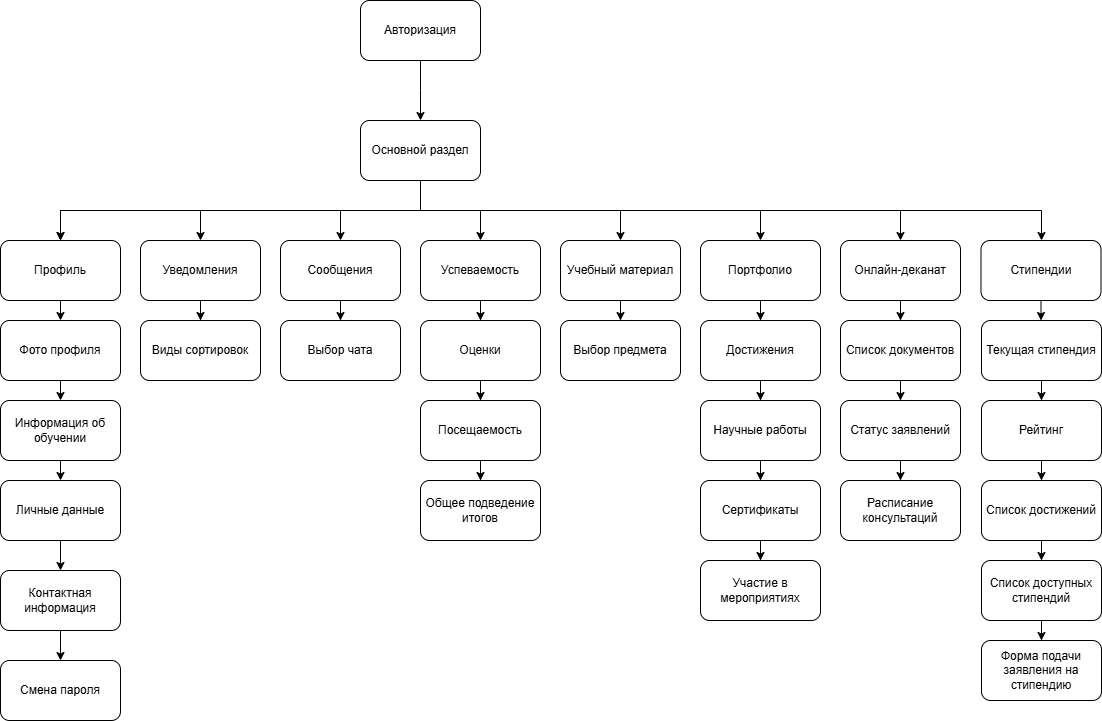

The diagram above was exported from draw.io. Its source (the exported page's mxGraphModel, read from the mxfile embedded in the PNG):
<mxGraphModel dx="933" dy="633" grid="1" gridSize="10" guides="1" tooltips="1" connect="1" arrows="1" fold="1" page="1" pageScale="1" pageWidth="827" pageHeight="1169" math="0" shadow="0">
  <root>
    <mxCell id="0" />
    <mxCell id="1" parent="0" />
    <mxCell id="kr37FrtYTkcFZgHVEcrG-2" edge="1" parent="1" source="XK34fwnVEwUOmBJmgawh-1" style="edgeStyle=orthogonalEdgeStyle;rounded=0;orthogonalLoop=1;jettySize=auto;html=1;entryX=0.5;entryY=0;entryDx=0;entryDy=0;" target="kr37FrtYTkcFZgHVEcrG-1">
      <mxGeometry relative="1" as="geometry">
        <Array as="points">
          <mxPoint x="620" y="630" />
          <mxPoint x="620" y="630" />
        </Array>
      </mxGeometry>
    </mxCell>
    <mxCell id="XK34fwnVEwUOmBJmgawh-1" parent="1" style="rounded=1;whiteSpace=wrap;html=1;" value="Авторизация" vertex="1">
      <mxGeometry height="60" width="120" x="560" y="540" as="geometry" />
    </mxCell>
    <mxCell id="XK34fwnVEwUOmBJmgawh-7" edge="1" parent="1" source="kr37FrtYTkcFZgHVEcrG-1" style="edgeStyle=orthogonalEdgeStyle;rounded=0;orthogonalLoop=1;jettySize=auto;html=1;exitX=0.5;exitY=1;exitDx=0;exitDy=0;" value="">
      <mxGeometry relative="1" as="geometry">
        <Array as="points">
          <mxPoint x="620" y="750" />
          <mxPoint x="260" y="750" />
        </Array>
        <mxPoint x="590.0000000000002" y="730" as="sourcePoint" />
        <mxPoint x="260.0000000000002" y="780" as="targetPoint" />
      </mxGeometry>
    </mxCell>
    <mxCell id="XK34fwnVEwUOmBJmgawh-15" edge="1" parent="1" source="kr37FrtYTkcFZgHVEcrG-1" style="edgeStyle=orthogonalEdgeStyle;rounded=0;orthogonalLoop=1;jettySize=auto;html=1;entryX=0.5;entryY=0;entryDx=0;entryDy=0;exitX=0.5;exitY=1;exitDx=0;exitDy=0;" target="XK34fwnVEwUOmBJmgawh-8">
      <mxGeometry relative="1" as="geometry">
        <Array as="points">
          <mxPoint x="620" y="750" />
          <mxPoint x="400" y="750" />
        </Array>
        <mxPoint x="590.0000000000002" y="730" as="sourcePoint" />
      </mxGeometry>
    </mxCell>
    <mxCell id="XK34fwnVEwUOmBJmgawh-16" edge="1" parent="1" source="kr37FrtYTkcFZgHVEcrG-1" style="edgeStyle=orthogonalEdgeStyle;rounded=0;orthogonalLoop=1;jettySize=auto;html=1;entryX=0.5;entryY=0;entryDx=0;entryDy=0;exitX=0.5;exitY=1;exitDx=0;exitDy=0;" target="XK34fwnVEwUOmBJmgawh-9">
      <mxGeometry relative="1" as="geometry">
        <Array as="points">
          <mxPoint x="620" y="750" />
          <mxPoint x="540" y="750" />
        </Array>
        <mxPoint x="590.0000000000002" y="730" as="sourcePoint" />
      </mxGeometry>
    </mxCell>
    <mxCell id="XK34fwnVEwUOmBJmgawh-17" edge="1" parent="1" source="kr37FrtYTkcFZgHVEcrG-1" style="edgeStyle=orthogonalEdgeStyle;rounded=0;orthogonalLoop=1;jettySize=auto;html=1;entryX=0.5;entryY=0;entryDx=0;entryDy=0;exitX=0.5;exitY=1;exitDx=0;exitDy=0;" target="XK34fwnVEwUOmBJmgawh-10">
      <mxGeometry relative="1" as="geometry">
        <Array as="points">
          <mxPoint x="620" y="750" />
          <mxPoint x="680" y="750" />
        </Array>
        <mxPoint x="590.0000000000002" y="730" as="sourcePoint" />
      </mxGeometry>
    </mxCell>
    <mxCell id="XK34fwnVEwUOmBJmgawh-18" edge="1" parent="1" source="kr37FrtYTkcFZgHVEcrG-1" style="edgeStyle=orthogonalEdgeStyle;rounded=0;orthogonalLoop=1;jettySize=auto;html=1;entryX=0.5;entryY=0;entryDx=0;entryDy=0;exitX=0.5;exitY=1;exitDx=0;exitDy=0;" target="XK34fwnVEwUOmBJmgawh-11">
      <mxGeometry relative="1" as="geometry">
        <Array as="points">
          <mxPoint x="620" y="750" />
          <mxPoint x="820" y="750" />
        </Array>
        <mxPoint x="590.0000000000002" y="730" as="sourcePoint" />
      </mxGeometry>
    </mxCell>
    <mxCell id="YfbeJrehMtx7RbLDi7Xm-1" edge="1" parent="1" source="kr37FrtYTkcFZgHVEcrG-1" style="edgeStyle=orthogonalEdgeStyle;rounded=0;orthogonalLoop=1;jettySize=auto;html=1;entryX=0.5;entryY=0;entryDx=0;entryDy=0;exitX=0.5;exitY=1;exitDx=0;exitDy=0;" target="XK34fwnVEwUOmBJmgawh-12">
      <mxGeometry relative="1" as="geometry">
        <Array as="points">
          <mxPoint x="620" y="750" />
          <mxPoint x="960" y="750" />
        </Array>
        <mxPoint x="590.0000000000002" y="730" as="sourcePoint" />
      </mxGeometry>
    </mxCell>
    <mxCell id="YfbeJrehMtx7RbLDi7Xm-2" edge="1" parent="1" source="kr37FrtYTkcFZgHVEcrG-1" style="edgeStyle=orthogonalEdgeStyle;rounded=0;orthogonalLoop=1;jettySize=auto;html=1;entryX=0.5;entryY=0;entryDx=0;entryDy=0;exitX=0.5;exitY=1;exitDx=0;exitDy=0;" target="XK34fwnVEwUOmBJmgawh-13">
      <mxGeometry relative="1" as="geometry">
        <Array as="points">
          <mxPoint x="620" y="750" />
          <mxPoint x="1100" y="750" />
        </Array>
        <mxPoint x="590.0000000000002" y="730" as="sourcePoint" />
      </mxGeometry>
    </mxCell>
    <mxCell id="YfbeJrehMtx7RbLDi7Xm-21" edge="1" parent="1" source="XK34fwnVEwUOmBJmgawh-8" style="edgeStyle=orthogonalEdgeStyle;rounded=0;orthogonalLoop=1;jettySize=auto;html=1;" target="YfbeJrehMtx7RbLDi7Xm-20" value="">
      <mxGeometry relative="1" as="geometry" />
    </mxCell>
    <mxCell id="XK34fwnVEwUOmBJmgawh-8" parent="1" style="whiteSpace=wrap;html=1;rounded=1;" value="Уведомления" vertex="1">
      <mxGeometry height="60" width="120" x="340" y="780" as="geometry" />
    </mxCell>
    <mxCell id="YfbeJrehMtx7RbLDi7Xm-19" edge="1" parent="1" source="XK34fwnVEwUOmBJmgawh-9" style="edgeStyle=orthogonalEdgeStyle;rounded=0;orthogonalLoop=1;jettySize=auto;html=1;" target="YfbeJrehMtx7RbLDi7Xm-18" value="">
      <mxGeometry relative="1" as="geometry" />
    </mxCell>
    <mxCell id="XK34fwnVEwUOmBJmgawh-9" parent="1" style="whiteSpace=wrap;html=1;rounded=1;" value="Сообщения" vertex="1">
      <mxGeometry height="60" width="120" x="480" y="780" as="geometry" />
    </mxCell>
    <mxCell id="YfbeJrehMtx7RbLDi7Xm-23" edge="1" parent="1" source="XK34fwnVEwUOmBJmgawh-10" style="edgeStyle=orthogonalEdgeStyle;rounded=0;orthogonalLoop=1;jettySize=auto;html=1;" target="YfbeJrehMtx7RbLDi7Xm-22" value="">
      <mxGeometry relative="1" as="geometry" />
    </mxCell>
    <mxCell id="XK34fwnVEwUOmBJmgawh-10" parent="1" style="whiteSpace=wrap;html=1;rounded=1;" value="Успеваемость" vertex="1">
      <mxGeometry height="60" width="120" x="620" y="780" as="geometry" />
    </mxCell>
    <mxCell id="YfbeJrehMtx7RbLDi7Xm-31" edge="1" parent="1" source="XK34fwnVEwUOmBJmgawh-11" style="edgeStyle=orthogonalEdgeStyle;rounded=0;orthogonalLoop=1;jettySize=auto;html=1;" target="YfbeJrehMtx7RbLDi7Xm-30" value="">
      <mxGeometry relative="1" as="geometry" />
    </mxCell>
    <mxCell id="XK34fwnVEwUOmBJmgawh-11" parent="1" style="whiteSpace=wrap;html=1;rounded=1;" value="Учебный материал" vertex="1">
      <mxGeometry height="60" width="120" x="760" y="780" as="geometry" />
    </mxCell>
    <mxCell id="YfbeJrehMtx7RbLDi7Xm-33" edge="1" parent="1" source="XK34fwnVEwUOmBJmgawh-12" style="edgeStyle=orthogonalEdgeStyle;rounded=0;orthogonalLoop=1;jettySize=auto;html=1;" target="YfbeJrehMtx7RbLDi7Xm-32" value="">
      <mxGeometry relative="1" as="geometry" />
    </mxCell>
    <mxCell id="XK34fwnVEwUOmBJmgawh-12" parent="1" style="whiteSpace=wrap;html=1;rounded=1;" value="Портфолио" vertex="1">
      <mxGeometry height="60" width="120" x="900" y="780" as="geometry" />
    </mxCell>
    <mxCell id="YfbeJrehMtx7RbLDi7Xm-54" edge="1" parent="1" source="XK34fwnVEwUOmBJmgawh-13" style="edgeStyle=orthogonalEdgeStyle;rounded=0;orthogonalLoop=1;jettySize=auto;html=1;" target="YfbeJrehMtx7RbLDi7Xm-53" value="">
      <mxGeometry relative="1" as="geometry" />
    </mxCell>
    <mxCell id="XK34fwnVEwUOmBJmgawh-13" parent="1" style="whiteSpace=wrap;html=1;rounded=1;" value="Онлайн-деканат" vertex="1">
      <mxGeometry height="60" width="120" x="1040" y="780" as="geometry" />
    </mxCell>
    <mxCell id="YfbeJrehMtx7RbLDi7Xm-48" edge="1" parent="1" source="XK34fwnVEwUOmBJmgawh-14" style="edgeStyle=orthogonalEdgeStyle;rounded=0;orthogonalLoop=1;jettySize=auto;html=1;entryX=0.5;entryY=0;entryDx=0;entryDy=0;" target="YfbeJrehMtx7RbLDi7Xm-59" value="">
      <mxGeometry relative="1" as="geometry">
        <mxPoint x="1241" y="860" as="targetPoint" />
      </mxGeometry>
    </mxCell>
    <mxCell id="XK34fwnVEwUOmBJmgawh-14" parent="1" style="whiteSpace=wrap;html=1;rounded=1;" value="Стипендии" vertex="1">
      <mxGeometry height="60" width="120" x="1180.5" y="780" as="geometry" />
    </mxCell>
    <mxCell id="YfbeJrehMtx7RbLDi7Xm-15" edge="1" parent="1" source="YfbeJrehMtx7RbLDi7Xm-4" style="edgeStyle=orthogonalEdgeStyle;rounded=0;orthogonalLoop=1;jettySize=auto;html=1;exitX=0.5;exitY=1;exitDx=0;exitDy=0;entryX=0.5;entryY=0;entryDx=0;entryDy=0;" target="YfbeJrehMtx7RbLDi7Xm-12">
      <mxGeometry relative="1" as="geometry" />
    </mxCell>
    <mxCell id="YfbeJrehMtx7RbLDi7Xm-4" parent="1" style="whiteSpace=wrap;html=1;rounded=1;" value="Профиль" vertex="1">
      <mxGeometry height="60" width="120" x="200" y="780" as="geometry" />
    </mxCell>
    <mxCell id="YfbeJrehMtx7RbLDi7Xm-9" edge="1" parent="1" source="YfbeJrehMtx7RbLDi7Xm-6" style="edgeStyle=orthogonalEdgeStyle;rounded=0;orthogonalLoop=1;jettySize=auto;html=1;" target="YfbeJrehMtx7RbLDi7Xm-8" value="">
      <mxGeometry relative="1" as="geometry" />
    </mxCell>
    <mxCell id="YfbeJrehMtx7RbLDi7Xm-6" parent="1" style="whiteSpace=wrap;html=1;rounded=1;" value="Личные данные" vertex="1">
      <mxGeometry height="60" width="120" x="200" y="1020" as="geometry" />
    </mxCell>
    <mxCell id="YfbeJrehMtx7RbLDi7Xm-11" edge="1" parent="1" source="YfbeJrehMtx7RbLDi7Xm-8" style="edgeStyle=orthogonalEdgeStyle;rounded=0;orthogonalLoop=1;jettySize=auto;html=1;" target="YfbeJrehMtx7RbLDi7Xm-10" value="">
      <mxGeometry relative="1" as="geometry" />
    </mxCell>
    <mxCell id="YfbeJrehMtx7RbLDi7Xm-8" parent="1" style="whiteSpace=wrap;html=1;rounded=1;" value="Контактная информация" vertex="1">
      <mxGeometry height="60" width="120" x="200" y="1110" as="geometry" />
    </mxCell>
    <mxCell id="YfbeJrehMtx7RbLDi7Xm-10" parent="1" style="whiteSpace=wrap;html=1;rounded=1;" value="Смена пароля" vertex="1">
      <mxGeometry height="60" width="120" x="200" y="1200" as="geometry" />
    </mxCell>
    <mxCell id="YfbeJrehMtx7RbLDi7Xm-16" edge="1" parent="1" source="YfbeJrehMtx7RbLDi7Xm-12" style="edgeStyle=orthogonalEdgeStyle;rounded=0;orthogonalLoop=1;jettySize=auto;html=1;exitX=0.5;exitY=1;exitDx=0;exitDy=0;entryX=0.5;entryY=0;entryDx=0;entryDy=0;" target="YfbeJrehMtx7RbLDi7Xm-13">
      <mxGeometry relative="1" as="geometry" />
    </mxCell>
    <mxCell id="YfbeJrehMtx7RbLDi7Xm-12" parent="1" style="whiteSpace=wrap;html=1;rounded=1;" value="Фото профиля" vertex="1">
      <mxGeometry height="60" width="120" x="200" y="860" as="geometry" />
    </mxCell>
    <mxCell id="YfbeJrehMtx7RbLDi7Xm-17" edge="1" parent="1" source="YfbeJrehMtx7RbLDi7Xm-13" style="edgeStyle=orthogonalEdgeStyle;rounded=0;orthogonalLoop=1;jettySize=auto;html=1;exitX=0.5;exitY=1;exitDx=0;exitDy=0;entryX=0.5;entryY=0;entryDx=0;entryDy=0;" target="YfbeJrehMtx7RbLDi7Xm-6">
      <mxGeometry relative="1" as="geometry" />
    </mxCell>
    <mxCell id="YfbeJrehMtx7RbLDi7Xm-13" parent="1" style="whiteSpace=wrap;html=1;rounded=1;" value="Информация об обучении" vertex="1">
      <mxGeometry height="60" width="120" x="200" y="940" as="geometry" />
    </mxCell>
    <mxCell id="YfbeJrehMtx7RbLDi7Xm-18" parent="1" style="whiteSpace=wrap;html=1;rounded=1;" value="Выбор чата" vertex="1">
      <mxGeometry height="60" width="120" x="480" y="860" as="geometry" />
    </mxCell>
    <mxCell id="YfbeJrehMtx7RbLDi7Xm-20" parent="1" style="whiteSpace=wrap;html=1;rounded=1;" value="Виды сортировок" vertex="1">
      <mxGeometry height="60" width="120" x="340" y="860" as="geometry" />
    </mxCell>
    <mxCell id="YfbeJrehMtx7RbLDi7Xm-25" edge="1" parent="1" source="YfbeJrehMtx7RbLDi7Xm-22" style="edgeStyle=orthogonalEdgeStyle;rounded=0;orthogonalLoop=1;jettySize=auto;html=1;" target="YfbeJrehMtx7RbLDi7Xm-24" value="">
      <mxGeometry relative="1" as="geometry" />
    </mxCell>
    <mxCell id="YfbeJrehMtx7RbLDi7Xm-22" parent="1" style="whiteSpace=wrap;html=1;rounded=1;" value="Оценки" vertex="1">
      <mxGeometry height="60" width="120" x="620" y="860" as="geometry" />
    </mxCell>
    <mxCell id="YfbeJrehMtx7RbLDi7Xm-29" edge="1" parent="1" source="YfbeJrehMtx7RbLDi7Xm-24" style="edgeStyle=orthogonalEdgeStyle;rounded=0;orthogonalLoop=1;jettySize=auto;html=1;" target="YfbeJrehMtx7RbLDi7Xm-28" value="">
      <mxGeometry relative="1" as="geometry" />
    </mxCell>
    <mxCell id="YfbeJrehMtx7RbLDi7Xm-24" parent="1" style="whiteSpace=wrap;html=1;rounded=1;" value="Посещаемость" vertex="1">
      <mxGeometry height="60" width="120" x="620" y="940" as="geometry" />
    </mxCell>
    <mxCell id="YfbeJrehMtx7RbLDi7Xm-28" parent="1" style="whiteSpace=wrap;html=1;rounded=1;" value="Общее подведение итогов" vertex="1">
      <mxGeometry height="60" width="120" x="620" y="1020" as="geometry" />
    </mxCell>
    <mxCell id="YfbeJrehMtx7RbLDi7Xm-30" parent="1" style="whiteSpace=wrap;html=1;rounded=1;" value="Выбор предмета" vertex="1">
      <mxGeometry height="60" width="120" x="760" y="860" as="geometry" />
    </mxCell>
    <mxCell id="YfbeJrehMtx7RbLDi7Xm-35" edge="1" parent="1" source="YfbeJrehMtx7RbLDi7Xm-32" style="edgeStyle=orthogonalEdgeStyle;rounded=0;orthogonalLoop=1;jettySize=auto;html=1;" target="YfbeJrehMtx7RbLDi7Xm-34" value="">
      <mxGeometry relative="1" as="geometry" />
    </mxCell>
    <mxCell id="YfbeJrehMtx7RbLDi7Xm-32" parent="1" style="whiteSpace=wrap;html=1;rounded=1;" value="Достижения" vertex="1">
      <mxGeometry height="60" width="120" x="900" y="860" as="geometry" />
    </mxCell>
    <mxCell id="YfbeJrehMtx7RbLDi7Xm-37" edge="1" parent="1" source="YfbeJrehMtx7RbLDi7Xm-34" style="edgeStyle=orthogonalEdgeStyle;rounded=0;orthogonalLoop=1;jettySize=auto;html=1;" target="YfbeJrehMtx7RbLDi7Xm-36" value="">
      <mxGeometry relative="1" as="geometry" />
    </mxCell>
    <mxCell id="YfbeJrehMtx7RbLDi7Xm-34" parent="1" style="whiteSpace=wrap;html=1;rounded=1;" value="Научные работы" vertex="1">
      <mxGeometry height="60" width="120" x="900" y="940" as="geometry" />
    </mxCell>
    <mxCell id="YfbeJrehMtx7RbLDi7Xm-39" edge="1" parent="1" source="YfbeJrehMtx7RbLDi7Xm-36" style="edgeStyle=orthogonalEdgeStyle;rounded=0;orthogonalLoop=1;jettySize=auto;html=1;" target="YfbeJrehMtx7RbLDi7Xm-38" value="">
      <mxGeometry relative="1" as="geometry" />
    </mxCell>
    <mxCell id="YfbeJrehMtx7RbLDi7Xm-36" parent="1" style="whiteSpace=wrap;html=1;rounded=1;" value="Сертификаты" vertex="1">
      <mxGeometry height="60" width="120" x="900" y="1020" as="geometry" />
    </mxCell>
    <mxCell id="YfbeJrehMtx7RbLDi7Xm-38" parent="1" style="whiteSpace=wrap;html=1;rounded=1;" value="Участие в мероприятиях" vertex="1">
      <mxGeometry height="60" width="120" x="900" y="1100" as="geometry" />
    </mxCell>
    <mxCell id="YfbeJrehMtx7RbLDi7Xm-49" edge="1" parent="1" source="YfbeJrehMtx7RbLDi7Xm-53" style="edgeStyle=orthogonalEdgeStyle;rounded=0;orthogonalLoop=1;jettySize=auto;html=1;" target="YfbeJrehMtx7RbLDi7Xm-51" value="">
      <mxGeometry relative="1" as="geometry" />
    </mxCell>
    <mxCell id="YfbeJrehMtx7RbLDi7Xm-50" edge="1" parent="1" source="YfbeJrehMtx7RbLDi7Xm-51" style="edgeStyle=orthogonalEdgeStyle;rounded=0;orthogonalLoop=1;jettySize=auto;html=1;" target="YfbeJrehMtx7RbLDi7Xm-52" value="">
      <mxGeometry relative="1" as="geometry" />
    </mxCell>
    <mxCell id="YfbeJrehMtx7RbLDi7Xm-51" parent="1" style="whiteSpace=wrap;html=1;rounded=1;" value="Статус заявлений" vertex="1">
      <mxGeometry height="60" width="120" x="1040" y="940" as="geometry" />
    </mxCell>
    <mxCell id="YfbeJrehMtx7RbLDi7Xm-52" parent="1" style="whiteSpace=wrap;html=1;rounded=1;" value="Расписание консультаций" vertex="1">
      <mxGeometry height="60" width="120" x="1040" y="1020" as="geometry" />
    </mxCell>
    <mxCell id="YfbeJrehMtx7RbLDi7Xm-53" parent="1" style="whiteSpace=wrap;html=1;rounded=1;" value="Список документов" vertex="1">
      <mxGeometry height="60" width="120" x="1040" y="860" as="geometry" />
    </mxCell>
    <mxCell id="YfbeJrehMtx7RbLDi7Xm-55" edge="1" parent="1" source="YfbeJrehMtx7RbLDi7Xm-59" style="edgeStyle=orthogonalEdgeStyle;rounded=0;orthogonalLoop=1;jettySize=auto;html=1;" target="YfbeJrehMtx7RbLDi7Xm-57" value="">
      <mxGeometry relative="1" as="geometry" />
    </mxCell>
    <mxCell id="YfbeJrehMtx7RbLDi7Xm-56" edge="1" parent="1" source="YfbeJrehMtx7RbLDi7Xm-57" style="edgeStyle=orthogonalEdgeStyle;rounded=0;orthogonalLoop=1;jettySize=auto;html=1;" target="YfbeJrehMtx7RbLDi7Xm-58" value="">
      <mxGeometry relative="1" as="geometry" />
    </mxCell>
    <mxCell id="YfbeJrehMtx7RbLDi7Xm-57" parent="1" style="whiteSpace=wrap;html=1;rounded=1;" value="Рейтинг" vertex="1">
      <mxGeometry height="60" width="120" x="1181" y="940" as="geometry" />
    </mxCell>
    <mxCell id="YfbeJrehMtx7RbLDi7Xm-61" edge="1" parent="1" source="YfbeJrehMtx7RbLDi7Xm-58" style="edgeStyle=orthogonalEdgeStyle;rounded=0;orthogonalLoop=1;jettySize=auto;html=1;" target="YfbeJrehMtx7RbLDi7Xm-60" value="">
      <mxGeometry relative="1" as="geometry" />
    </mxCell>
    <mxCell id="YfbeJrehMtx7RbLDi7Xm-58" parent="1" style="whiteSpace=wrap;html=1;rounded=1;" value="Список достижений" vertex="1">
      <mxGeometry height="60" width="120" x="1181" y="1020" as="geometry" />
    </mxCell>
    <mxCell id="YfbeJrehMtx7RbLDi7Xm-59" parent="1" style="whiteSpace=wrap;html=1;rounded=1;" value="Текущая стипендия" vertex="1">
      <mxGeometry height="60" width="120" x="1181" y="860" as="geometry" />
    </mxCell>
    <mxCell id="YfbeJrehMtx7RbLDi7Xm-63" edge="1" parent="1" source="YfbeJrehMtx7RbLDi7Xm-60" style="edgeStyle=orthogonalEdgeStyle;rounded=0;orthogonalLoop=1;jettySize=auto;html=1;" target="YfbeJrehMtx7RbLDi7Xm-62" value="">
      <mxGeometry relative="1" as="geometry" />
    </mxCell>
    <mxCell id="YfbeJrehMtx7RbLDi7Xm-60" parent="1" style="whiteSpace=wrap;html=1;rounded=1;" value="Список доступных стипендий" vertex="1">
      <mxGeometry height="60" width="120" x="1181" y="1100" as="geometry" />
    </mxCell>
    <mxCell id="YfbeJrehMtx7RbLDi7Xm-62" parent="1" style="whiteSpace=wrap;html=1;rounded=1;" value="Форма подачи заявления на стипендию" vertex="1">
      <mxGeometry height="60" width="120" x="1181" y="1180" as="geometry" />
    </mxCell>
    <mxCell id="kr37FrtYTkcFZgHVEcrG-3" edge="1" parent="1" source="kr37FrtYTkcFZgHVEcrG-1" style="edgeStyle=orthogonalEdgeStyle;rounded=0;orthogonalLoop=1;jettySize=auto;html=1;exitX=0.5;exitY=1;exitDx=0;exitDy=0;" target="YfbeJrehMtx7RbLDi7Xm-4" value="">
      <mxGeometry relative="1" as="geometry" />
    </mxCell>
    <mxCell id="7P4cqC-pbR9SneAlMBo7-1" edge="1" parent="1" source="kr37FrtYTkcFZgHVEcrG-1" style="edgeStyle=orthogonalEdgeStyle;rounded=0;orthogonalLoop=1;jettySize=auto;html=1;" target="XK34fwnVEwUOmBJmgawh-14">
      <mxGeometry relative="1" as="geometry">
        <Array as="points">
          <mxPoint x="620" y="750" />
          <mxPoint x="1241" y="750" />
        </Array>
      </mxGeometry>
    </mxCell>
    <mxCell id="kr37FrtYTkcFZgHVEcrG-1" parent="1" style="whiteSpace=wrap;html=1;rounded=1;" value="Основной раздел" vertex="1">
      <mxGeometry height="60" width="120" x="560" y="660" as="geometry" />
    </mxCell>
  </root>
</mxGraphModel>